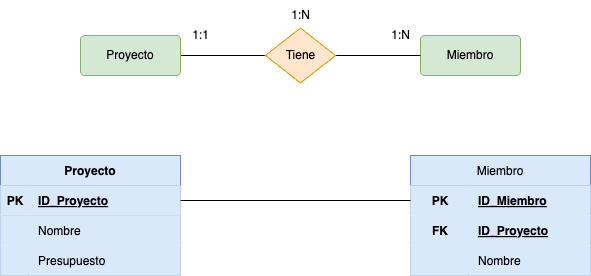

The diagram above was exported from draw.io. Its source (the exported page's mxGraphModel, read from the mxfile embedded in the PNG):
<mxGraphModel dx="616" dy="791" grid="1" gridSize="10" guides="1" tooltips="1" connect="1" arrows="1" fold="1" page="1" pageScale="1" pageWidth="827" pageHeight="1169" math="0" shadow="0">
  <root>
    <mxCell id="0" />
    <mxCell id="1" parent="0" />
    <mxCell id="5" style="edgeStyle=none;html=1;entryX=0;entryY=0.5;entryDx=0;entryDy=0;endArrow=none;endFill=0;" parent="1" source="2" target="4" edge="1">
      <mxGeometry relative="1" as="geometry" />
    </mxCell>
    <mxCell id="2" value="Proyecto" style="rounded=1;arcSize=10;whiteSpace=wrap;html=1;align=center;fillColor=#d5e8d4;strokeColor=#82b366;" parent="1" vertex="1">
      <mxGeometry x="110" y="360" width="100" height="40" as="geometry" />
    </mxCell>
    <mxCell id="3" value="Miembro" style="rounded=1;arcSize=10;whiteSpace=wrap;html=1;align=center;fillColor=#d5e8d4;strokeColor=#82b366;" parent="1" vertex="1">
      <mxGeometry x="450" y="360" width="100" height="40" as="geometry" />
    </mxCell>
    <mxCell id="6" style="edgeStyle=none;html=1;endArrow=none;endFill=0;" parent="1" source="4" target="3" edge="1">
      <mxGeometry relative="1" as="geometry" />
    </mxCell>
    <mxCell id="4" value="Tiene" style="shape=rhombus;html=1;dashed=0;whitespace=wrap;perimeter=rhombusPerimeter;fillColor=#ffe6cc;strokeColor=#d79b00;" parent="1" vertex="1">
      <mxGeometry x="295" y="352.5" width="70" height="55" as="geometry" />
    </mxCell>
    <mxCell id="7" value="1:N" style="text;html=1;align=center;verticalAlign=middle;resizable=0;points=[];autosize=1;strokeColor=none;fillColor=none;" parent="1" vertex="1">
      <mxGeometry x="410" y="345" width="40" height="30" as="geometry" />
    </mxCell>
    <mxCell id="8" value="1:1" style="text;html=1;align=center;verticalAlign=middle;resizable=0;points=[];autosize=1;strokeColor=none;fillColor=none;" parent="1" vertex="1">
      <mxGeometry x="210" y="345" width="40" height="30" as="geometry" />
    </mxCell>
    <mxCell id="9" value="1:N" style="text;html=1;align=center;verticalAlign=middle;resizable=0;points=[];autosize=1;strokeColor=none;fillColor=none;" parent="1" vertex="1">
      <mxGeometry x="310" y="325" width="40" height="30" as="geometry" />
    </mxCell>
    <mxCell id="99" value="Miembro" style="shape=table;startSize=30;container=1;collapsible=1;childLayout=tableLayout;fixedRows=1;rowLines=0;fontStyle=0;align=center;resizeLast=1;fillColor=#dae8fc;strokeColor=#6c8ebf;" parent="1" vertex="1">
      <mxGeometry x="440" y="480" width="180" height="120" as="geometry" />
    </mxCell>
    <mxCell id="100" value="" style="shape=tableRow;horizontal=0;startSize=0;swimlaneHead=0;swimlaneBody=0;fillColor=#dae8fc;collapsible=0;dropTarget=0;points=[[0,0.5],[1,0.5]];portConstraint=eastwest;top=0;left=0;right=0;bottom=0;strokeColor=#6c8ebf;" parent="99" vertex="1">
      <mxGeometry y="30" width="180" height="30" as="geometry" />
    </mxCell>
    <mxCell id="101" value="PK" style="shape=partialRectangle;connectable=0;fillColor=#dae8fc;top=0;left=0;bottom=0;right=0;fontStyle=1;overflow=hidden;strokeColor=#6c8ebf;" parent="100" vertex="1">
      <mxGeometry width="60" height="30" as="geometry">
        <mxRectangle width="60" height="30" as="alternateBounds" />
      </mxGeometry>
    </mxCell>
    <mxCell id="102" value="ID_Miembro" style="shape=partialRectangle;connectable=0;fillColor=#dae8fc;top=0;left=0;bottom=0;right=0;align=left;spacingLeft=6;fontStyle=5;overflow=hidden;strokeColor=#6c8ebf;" parent="100" vertex="1">
      <mxGeometry x="60" width="120" height="30" as="geometry">
        <mxRectangle width="120" height="30" as="alternateBounds" />
      </mxGeometry>
    </mxCell>
    <mxCell id="103" style="shape=tableRow;horizontal=0;startSize=0;swimlaneHead=0;swimlaneBody=0;fillColor=#dae8fc;collapsible=0;dropTarget=0;points=[[0,0.5],[1,0.5]];portConstraint=eastwest;top=0;left=0;right=0;bottom=0;strokeColor=#6c8ebf;" parent="99" vertex="1">
      <mxGeometry y="60" width="180" height="30" as="geometry" />
    </mxCell>
    <mxCell id="104" value="FK" style="shape=partialRectangle;connectable=0;fillColor=#dae8fc;top=0;left=0;bottom=0;right=0;fontStyle=1;overflow=hidden;strokeColor=#6c8ebf;" parent="103" vertex="1">
      <mxGeometry width="60" height="30" as="geometry">
        <mxRectangle width="60" height="30" as="alternateBounds" />
      </mxGeometry>
    </mxCell>
    <mxCell id="105" value="ID_Proyecto" style="shape=partialRectangle;connectable=0;fillColor=#dae8fc;top=0;left=0;bottom=0;right=0;align=left;spacingLeft=6;fontStyle=5;overflow=hidden;strokeColor=#6c8ebf;" parent="103" vertex="1">
      <mxGeometry x="60" width="120" height="30" as="geometry">
        <mxRectangle width="120" height="30" as="alternateBounds" />
      </mxGeometry>
    </mxCell>
    <mxCell id="106" style="shape=tableRow;horizontal=0;startSize=0;swimlaneHead=0;swimlaneBody=0;fillColor=#dae8fc;collapsible=0;dropTarget=0;points=[[0,0.5],[1,0.5]];portConstraint=eastwest;top=0;left=0;right=0;bottom=0;strokeColor=#6c8ebf;" parent="99" vertex="1">
      <mxGeometry y="90" width="180" height="30" as="geometry" />
    </mxCell>
    <mxCell id="107" style="shape=partialRectangle;connectable=0;fillColor=#dae8fc;top=0;left=0;bottom=0;right=0;fontStyle=1;overflow=hidden;strokeColor=#6c8ebf;" parent="106" vertex="1">
      <mxGeometry width="60" height="30" as="geometry">
        <mxRectangle width="60" height="30" as="alternateBounds" />
      </mxGeometry>
    </mxCell>
    <mxCell id="108" value="Nombre" style="shape=partialRectangle;connectable=0;fillColor=#dae8fc;top=0;left=0;bottom=0;right=0;align=left;spacingLeft=6;fontStyle=0;overflow=hidden;strokeColor=#6c8ebf;" parent="106" vertex="1">
      <mxGeometry x="60" width="120" height="30" as="geometry">
        <mxRectangle width="120" height="30" as="alternateBounds" />
      </mxGeometry>
    </mxCell>
    <mxCell id="109" value="Proyecto" style="shape=table;startSize=30;container=1;collapsible=1;childLayout=tableLayout;fixedRows=1;rowLines=0;fontStyle=1;align=center;resizeLast=1;fillColor=#dae8fc;strokeColor=#6c8ebf;" parent="1" vertex="1">
      <mxGeometry x="30" y="480" width="180" height="120" as="geometry" />
    </mxCell>
    <mxCell id="110" value="" style="shape=tableRow;horizontal=0;startSize=0;swimlaneHead=0;swimlaneBody=0;fillColor=#dae8fc;collapsible=0;dropTarget=0;points=[[0,0.5],[1,0.5]];portConstraint=eastwest;top=0;left=0;right=0;bottom=1;strokeColor=#6c8ebf;" parent="109" vertex="1">
      <mxGeometry y="30" width="180" height="30" as="geometry" />
    </mxCell>
    <mxCell id="111" value="PK" style="shape=partialRectangle;connectable=0;fillColor=#dae8fc;top=0;left=0;bottom=0;right=0;fontStyle=1;overflow=hidden;strokeColor=#6c8ebf;" parent="110" vertex="1">
      <mxGeometry width="30" height="30" as="geometry">
        <mxRectangle width="30" height="30" as="alternateBounds" />
      </mxGeometry>
    </mxCell>
    <mxCell id="112" value="ID_Proyecto" style="shape=partialRectangle;connectable=0;fillColor=#dae8fc;top=0;left=0;bottom=0;right=0;align=left;spacingLeft=6;fontStyle=5;overflow=hidden;strokeColor=#6c8ebf;" parent="110" vertex="1">
      <mxGeometry x="30" width="150" height="30" as="geometry">
        <mxRectangle width="150" height="30" as="alternateBounds" />
      </mxGeometry>
    </mxCell>
    <mxCell id="113" value="" style="shape=tableRow;horizontal=0;startSize=0;swimlaneHead=0;swimlaneBody=0;fillColor=#dae8fc;collapsible=0;dropTarget=0;points=[[0,0.5],[1,0.5]];portConstraint=eastwest;top=0;left=0;right=0;bottom=0;strokeColor=#6c8ebf;" parent="109" vertex="1">
      <mxGeometry y="60" width="180" height="30" as="geometry" />
    </mxCell>
    <mxCell id="114" value="" style="shape=partialRectangle;connectable=0;fillColor=#dae8fc;top=0;left=0;bottom=0;right=0;editable=1;overflow=hidden;strokeColor=#6c8ebf;" parent="113" vertex="1">
      <mxGeometry width="30" height="30" as="geometry">
        <mxRectangle width="30" height="30" as="alternateBounds" />
      </mxGeometry>
    </mxCell>
    <mxCell id="115" value="Nombre" style="shape=partialRectangle;connectable=0;fillColor=#dae8fc;top=0;left=0;bottom=0;right=0;align=left;spacingLeft=6;overflow=hidden;strokeColor=#6c8ebf;" parent="113" vertex="1">
      <mxGeometry x="30" width="150" height="30" as="geometry">
        <mxRectangle width="150" height="30" as="alternateBounds" />
      </mxGeometry>
    </mxCell>
    <mxCell id="120" style="shape=tableRow;horizontal=0;startSize=0;swimlaneHead=0;swimlaneBody=0;fillColor=#dae8fc;collapsible=0;dropTarget=0;points=[[0,0.5],[1,0.5]];portConstraint=eastwest;top=0;left=0;right=0;bottom=0;strokeColor=#6c8ebf;" vertex="1" parent="109">
      <mxGeometry y="90" width="180" height="30" as="geometry" />
    </mxCell>
    <mxCell id="121" style="shape=partialRectangle;connectable=0;fillColor=#dae8fc;top=0;left=0;bottom=0;right=0;editable=1;overflow=hidden;strokeColor=#6c8ebf;" vertex="1" parent="120">
      <mxGeometry width="30" height="30" as="geometry">
        <mxRectangle width="30" height="30" as="alternateBounds" />
      </mxGeometry>
    </mxCell>
    <mxCell id="122" value="Presupuesto" style="shape=partialRectangle;connectable=0;fillColor=#dae8fc;top=0;left=0;bottom=0;right=0;align=left;spacingLeft=6;overflow=hidden;strokeColor=#6c8ebf;" vertex="1" parent="120">
      <mxGeometry x="30" width="150" height="30" as="geometry">
        <mxRectangle width="150" height="30" as="alternateBounds" />
      </mxGeometry>
    </mxCell>
    <mxCell id="116" style="edgeStyle=none;html=1;entryX=0;entryY=0.5;entryDx=0;entryDy=0;endArrow=none;endFill=0;" parent="1" source="110" target="100" edge="1">
      <mxGeometry relative="1" as="geometry" />
    </mxCell>
  </root>
</mxGraphModel>